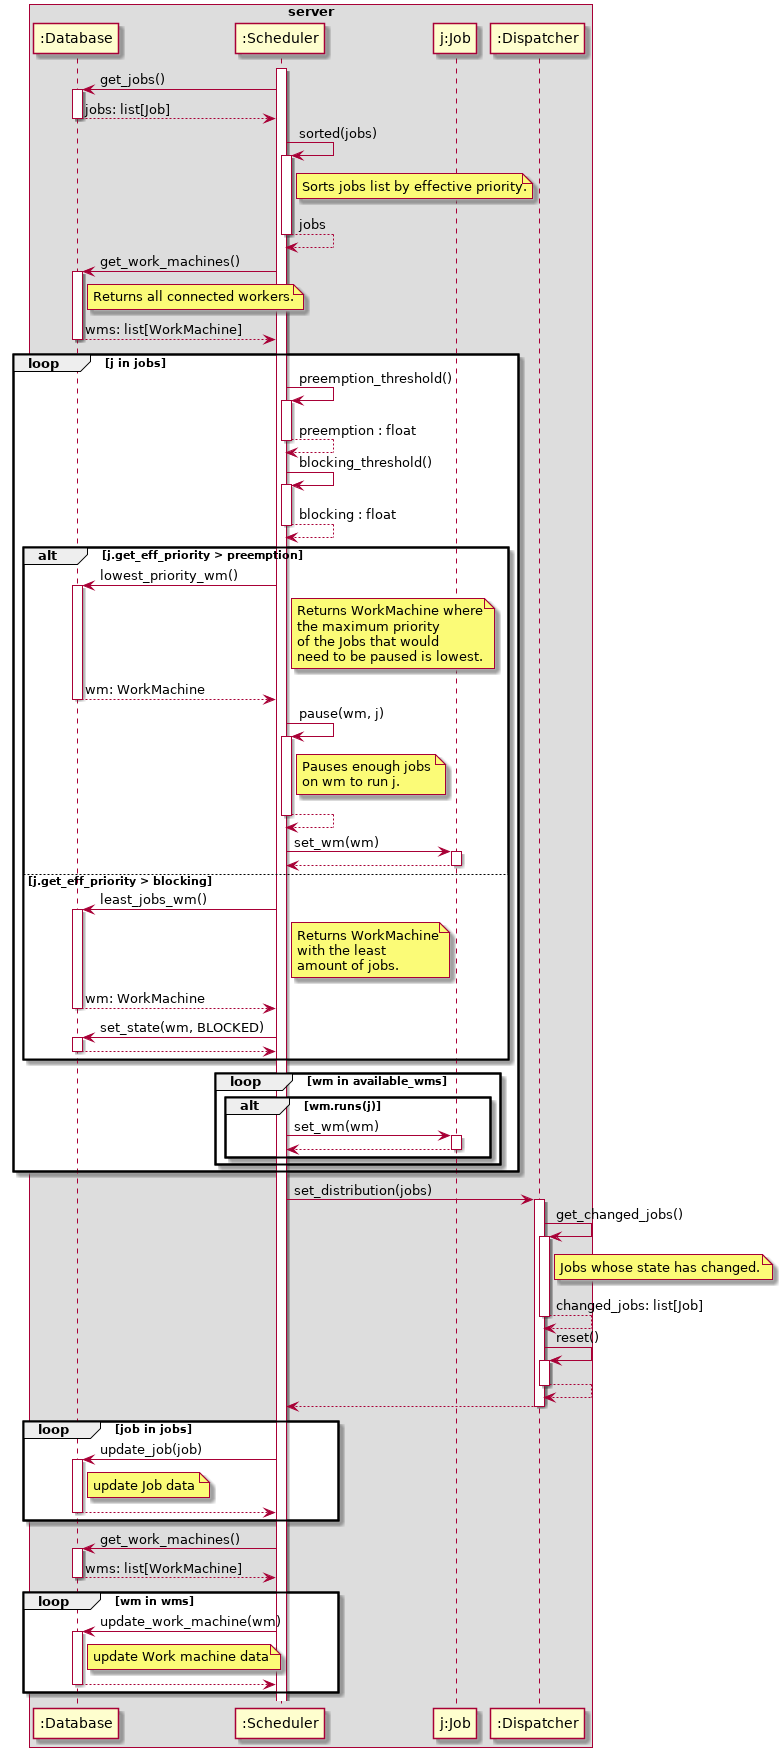

The diagram above was rendered by PlantUML. Its source (embedded in the PNG):
@startuml

box "server"
    participant ":Database" as db
    participant ":Scheduler" as s
    participant "j:Job" as j
    participant ":Dispatcher" as d
end box

s++
s -> db++: get_jobs()
db --> s--: jobs: list[Job]

s -> s++: sorted(jobs)
note right of s
    Sorts jobs list by effective priority.
end note
s --> s--: jobs

s -> db++: get_work_machines()
note right of db
    Returns all connected workers.
end note
db --> s--: wms: list[WorkMachine]

loop j in jobs
    
    s->s++ : preemption_threshold()
    s-->s-- : preemption : float
    
    s->s++ : blocking_threshold()
    s-->s-- : blocking : float
    
    alt j.get_eff_priority > preemption
        s -> db++ : lowest_priority_wm()
        note right of s
            Returns WorkMachine where
            the maximum priority
            of the Jobs that would
            need to be paused is lowest.
        end note
        db --> s--: wm: WorkMachine
        s -> s ++: pause(wm, j)
        note right of s
            Pauses enough jobs
            on wm to run j.
        end note
        
        s--> s--

        s -> j++: set_wm(wm)
        j --> s--
   
    else j.get_eff_priority > blocking
        s -> db++ : least_jobs_wm()
        note right of s
            Returns WorkMachine
            with the least
            amount of jobs.
        end note
        db --> s--: wm: WorkMachine
        
        s -> db++: set_state(wm, BLOCKED)
        db-->s--
    end
    
    loop wm in available_wms
        alt wm.runs(j)
            s -> j++: set_wm(wm)
            j --> s--
        end
    end
    
end

s -> d++: set_distribution(jobs)


d -> d++: get_changed_jobs()
note right of d
    Jobs whose state has changed.
end note
d --> d-- : changed_jobs: list[Job]
d -> d++: reset()
d-->d--

d --> s--

loop job in jobs
    s -> db++: update_job(job)
    note right of db
        update Job data
    end note
    db --> s--
end

s->db++ : get_work_machines()
db-->s-- : wms: list[WorkMachine]

loop wm in wms 
    s -> db++: update_work_machine(wm)
    note right of db
        update Work machine data
    end note
    db --> s--
end


@enduml